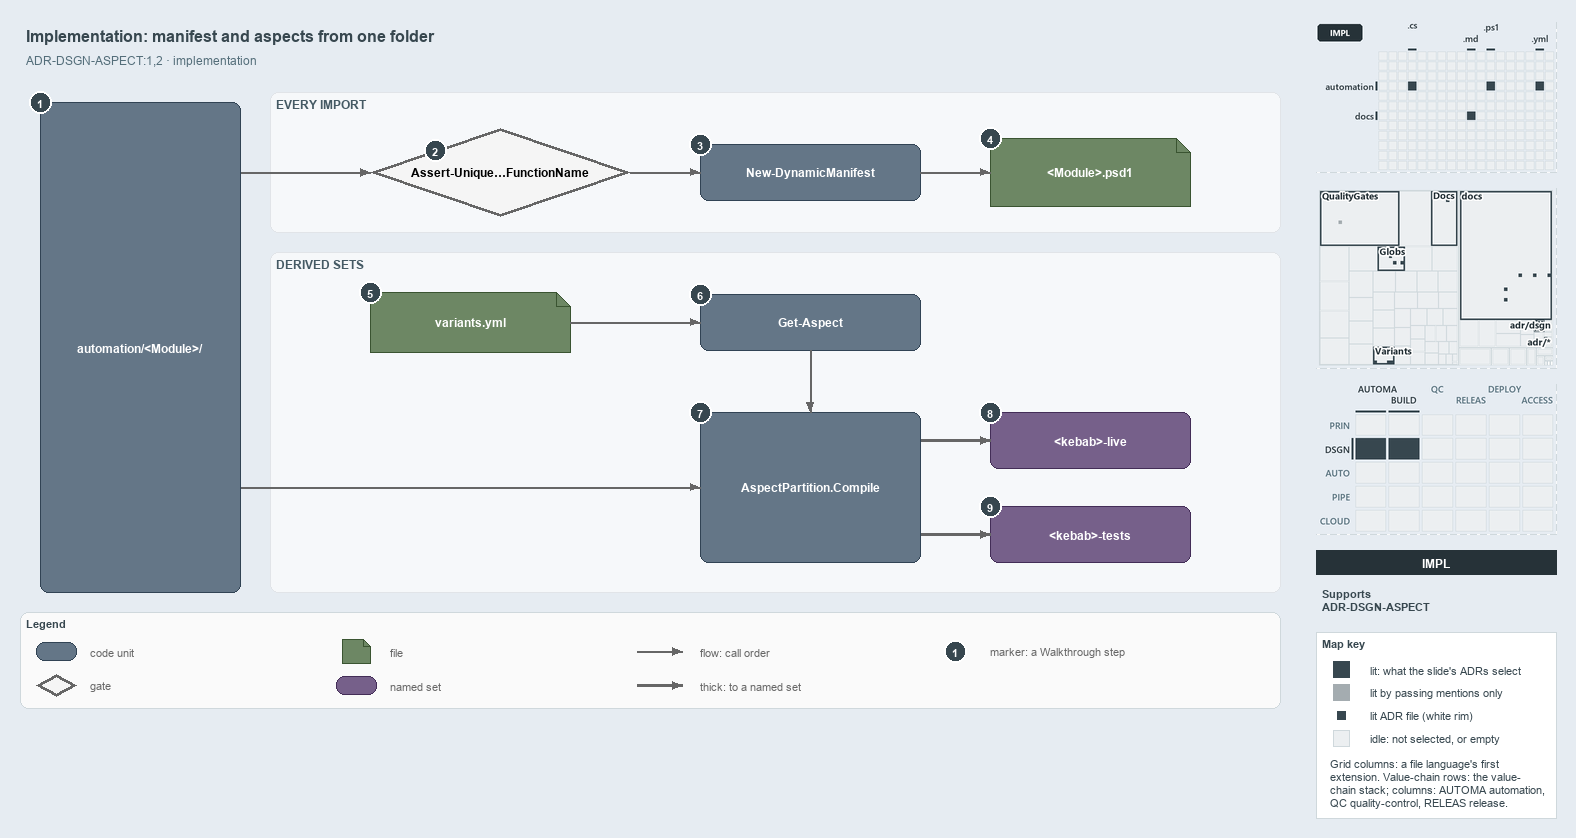

The diagram above was exported from draw.io. Its source (the exported page's mxGraphModel, read from the mxfile embedded in the PNG):
<mxGraphModel dx="1024" dy="768" grid="0" gridSize="10" guides="1" tooltips="1" connect="1" arrows="1" fold="1" page="1" pageScale="1" pageWidth="1572" pageHeight="722" background="#E6ECF2" math="0" shadow="0">
  <root>
    <mxCell id="0" />
    <mxCell id="1" parent="0" />
    <mxCell id="title" value="Implementation: manifest and aspects from one folder" style="text;html=1;align=left;verticalAlign=middle;fontSize=16;fontStyle=1;fontColor=#37474F;" vertex="1" parent="1">
      <mxGeometry x="20" y="14" width="1260" height="30" as="geometry" />
    </mxCell>
    <mxCell id="subtitle" value="ADR-DSGN-ASPECT:1,2 &amp;#183; implementation" style="text;html=1;align=left;verticalAlign=middle;fontSize=12;fontColor=#546E7A;" vertex="1" parent="1">
      <mxGeometry x="20" y="44" width="1240" height="20" as="geometry" />
    </mxCell>
    <mxCell id="band-import" value="EVERY IMPORT" style="rounded=1;html=1;arcSize=3;fillColor=#F6F8FA;strokeColor=#E1E4E8;verticalAlign=top;align=left;spacingLeft=8;fontStyle=1;fontSize=12;fontColor=#455A64;" vertex="1" parent="1">
      <mxGeometry x="270" y="86" width="1010" height="140" as="geometry" />
    </mxCell>
    <mxCell id="band-sets" value="DERIVED SETS" style="rounded=1;html=1;arcSize=3;fillColor=#F6F8FA;strokeColor=#E1E4E8;verticalAlign=top;align=left;spacingLeft=8;fontStyle=1;fontSize=12;fontColor=#455A64;" vertex="1" parent="1">
      <mxGeometry x="270" y="246" width="1010" height="340" as="geometry" />
    </mxCell>
    <mxCell id="folder" value="&lt;b&gt;automation/&amp;lt;Module&amp;gt;/&lt;/b&gt;" style="rounded=1;whiteSpace=wrap;html=1;arcSize=20;fillColor=#647687;strokeColor=#314354;fontColor=#FFFFFF;fontSize=12;" vertex="1" parent="1">
      <mxGeometry x="40" y="96" width="200" height="490" as="geometry" />
    </mxCell>
    <mxCell id="gate-unique" value="&lt;b&gt;Assert-Unique&amp;#8230;FunctionName&lt;/b&gt;" style="rhombus;whiteSpace=wrap;html=1;fillColor=#f5f5f5;strokeColor=#666666;strokeWidth=3;fontSize=12;" vertex="1" parent="1">
      <mxGeometry x="370" y="122" width="260" height="88" as="geometry" />
    </mxCell>
    <mxCell id="manifest" value="&lt;b&gt;New-DynamicManifest&lt;/b&gt;" style="rounded=1;whiteSpace=wrap;html=1;arcSize=20;fillColor=#647687;strokeColor=#314354;fontColor=#FFFFFF;fontSize=12;" vertex="1" parent="1">
      <mxGeometry x="700" y="138" width="220" height="56" as="geometry" />
    </mxCell>
    <mxCell id="psd1" value="&lt;b&gt;&amp;lt;Module&amp;gt;.psd1&lt;/b&gt;" style="shape=note;size=14;whiteSpace=wrap;html=1;fillColor=#6d8764;strokeColor=#3a5431;fontColor=#FFFFFF;fontSize=12;" vertex="1" parent="1">
      <mxGeometry x="990" y="132" width="200" height="68" as="geometry" />
    </mxCell>
    <mxCell id="variants" value="&lt;b&gt;variants.yml&lt;/b&gt;" style="shape=note;size=14;whiteSpace=wrap;html=1;fillColor=#6d8764;strokeColor=#3a5431;fontColor=#FFFFFF;fontSize=12;" vertex="1" parent="1">
      <mxGeometry x="370" y="286" width="200" height="60" as="geometry" />
    </mxCell>
    <mxCell id="get-aspect" value="&lt;b&gt;Get-Aspect&lt;/b&gt;" style="rounded=1;whiteSpace=wrap;html=1;arcSize=20;fillColor=#647687;strokeColor=#314354;fontColor=#FFFFFF;fontSize=12;" vertex="1" parent="1">
      <mxGeometry x="700" y="288" width="220" height="56" as="geometry" />
    </mxCell>
    <mxCell id="compile" value="&lt;b&gt;AspectPartition.Compile&lt;/b&gt;" style="rounded=1;whiteSpace=wrap;html=1;arcSize=20;fillColor=#647687;strokeColor=#314354;fontColor=#FFFFFF;fontSize=12;" vertex="1" parent="1">
      <mxGeometry x="700" y="406" width="220" height="150" as="geometry" />
    </mxCell>
    <mxCell id="live" value="&lt;b&gt;&amp;lt;kebab&amp;gt;-live&lt;/b&gt;" style="rounded=1;whiteSpace=wrap;html=1;arcSize=20;fillColor=#76608a;strokeColor=#432d57;fontColor=#FFFFFF;fontSize=12;" vertex="1" parent="1">
      <mxGeometry x="990" y="406" width="200" height="56" as="geometry" />
    </mxCell>
    <mxCell id="tests" value="&lt;b&gt;&amp;lt;kebab&amp;gt;-tests&lt;/b&gt;" style="rounded=1;whiteSpace=wrap;html=1;arcSize=20;fillColor=#76608a;strokeColor=#432d57;fontColor=#FFFFFF;fontSize=12;" vertex="1" parent="1">
      <mxGeometry x="990" y="500" width="200" height="56" as="geometry" />
    </mxCell>
    <mxCell id="port-folder-r1" value="" style="text;html=1;strokeColor=none;fillColor=none;" vertex="1" parent="1">
      <mxGeometry x="240" y="166" width="1" height="1" as="geometry" />
    </mxCell>
    <mxCell id="edge-folder-unique" value="" style="edgeStyle=orthogonalEdgeStyle;rounded=1;html=1;endArrow=block;strokeColor=#666666;" edge="1" parent="1" source="port-folder-r1" target="gate-unique">
      <mxGeometry relative="1" as="geometry" />
    </mxCell>
    <mxCell id="edge-unique-manifest" value="" style="edgeStyle=orthogonalEdgeStyle;rounded=1;html=1;endArrow=block;strokeColor=#666666;" edge="1" parent="1" source="gate-unique" target="manifest">
      <mxGeometry relative="1" as="geometry" />
    </mxCell>
    <mxCell id="edge-manifest-psd1" value="" style="edgeStyle=orthogonalEdgeStyle;rounded=1;html=1;endArrow=block;strokeColor=#666666;" edge="1" parent="1" source="manifest" target="psd1">
      <mxGeometry relative="1" as="geometry" />
    </mxCell>
    <mxCell id="edge-variants-aspect" value="" style="edgeStyle=orthogonalEdgeStyle;rounded=1;html=1;endArrow=block;strokeColor=#666666;" edge="1" parent="1" source="variants" target="get-aspect">
      <mxGeometry relative="1" as="geometry" />
    </mxCell>
    <mxCell id="edge-aspect-compile" value="" style="edgeStyle=orthogonalEdgeStyle;rounded=1;html=1;endArrow=block;strokeColor=#666666;" edge="1" parent="1" source="get-aspect" target="compile">
      <mxGeometry relative="1" as="geometry" />
    </mxCell>
    <mxCell id="port-folder-r2" value="" style="text;html=1;strokeColor=none;fillColor=none;" vertex="1" parent="1">
      <mxGeometry x="240" y="481" width="1" height="1" as="geometry" />
    </mxCell>
    <mxCell id="edge-folder-compile" value="" style="edgeStyle=orthogonalEdgeStyle;rounded=1;html=1;endArrow=block;strokeColor=#666666;" edge="1" parent="1" source="port-folder-r2" target="compile">
      <mxGeometry relative="1" as="geometry" />
    </mxCell>
    <mxCell id="port-compile-r1" value="" style="text;html=1;strokeColor=none;fillColor=none;" vertex="1" parent="1">
      <mxGeometry x="920" y="434" width="1" height="1" as="geometry" />
    </mxCell>
    <mxCell id="edge-compile-live" value="" style="edgeStyle=orthogonalEdgeStyle;rounded=1;html=1;endArrow=block;strokeColor=#666666;strokeWidth=2.5;" edge="1" parent="1" source="port-compile-r1" target="live">
      <mxGeometry relative="1" as="geometry" />
    </mxCell>
    <mxCell id="port-compile-r2" value="" style="text;html=1;strokeColor=none;fillColor=none;" vertex="1" parent="1">
      <mxGeometry x="920" y="528" width="1" height="1" as="geometry" />
    </mxCell>
    <mxCell id="edge-compile-tests" value="" style="edgeStyle=orthogonalEdgeStyle;rounded=1;html=1;endArrow=block;strokeColor=#666666;strokeWidth=2.5;" edge="1" parent="1" source="port-compile-r2" target="tests">
      <mxGeometry relative="1" as="geometry" />
    </mxCell>
    <mxCell id="mark-1" value="1" style="ellipse;html=1;fillColor=#37474F;strokeColor=#FFFFFF;strokeWidth=2;fontColor=#FFFFFF;fontStyle=1;fontSize=11;" vertex="1" parent="1">
      <mxGeometry x="29" y="85" width="22" height="22" as="geometry" />
    </mxCell>
    <mxCell id="mark-2" value="2" style="ellipse;html=1;fillColor=#37474F;strokeColor=#FFFFFF;strokeWidth=2;fontColor=#FFFFFF;fontStyle=1;fontSize=11;" vertex="1" parent="1">
      <mxGeometry x="424" y="133" width="22" height="22" as="geometry" />
    </mxCell>
    <mxCell id="mark-3" value="3" style="ellipse;html=1;fillColor=#37474F;strokeColor=#FFFFFF;strokeWidth=2;fontColor=#FFFFFF;fontStyle=1;fontSize=11;" vertex="1" parent="1">
      <mxGeometry x="689" y="127" width="22" height="22" as="geometry" />
    </mxCell>
    <mxCell id="mark-4" value="4" style="ellipse;html=1;fillColor=#37474F;strokeColor=#FFFFFF;strokeWidth=2;fontColor=#FFFFFF;fontStyle=1;fontSize=11;" vertex="1" parent="1">
      <mxGeometry x="979" y="121" width="22" height="22" as="geometry" />
    </mxCell>
    <mxCell id="mark-5" value="5" style="ellipse;html=1;fillColor=#37474F;strokeColor=#FFFFFF;strokeWidth=2;fontColor=#FFFFFF;fontStyle=1;fontSize=11;" vertex="1" parent="1">
      <mxGeometry x="359" y="275" width="22" height="22" as="geometry" />
    </mxCell>
    <mxCell id="mark-6" value="6" style="ellipse;html=1;fillColor=#37474F;strokeColor=#FFFFFF;strokeWidth=2;fontColor=#FFFFFF;fontStyle=1;fontSize=11;" vertex="1" parent="1">
      <mxGeometry x="689" y="277" width="22" height="22" as="geometry" />
    </mxCell>
    <mxCell id="mark-7" value="7" style="ellipse;html=1;fillColor=#37474F;strokeColor=#FFFFFF;strokeWidth=2;fontColor=#FFFFFF;fontStyle=1;fontSize=11;" vertex="1" parent="1">
      <mxGeometry x="689" y="395" width="22" height="22" as="geometry" />
    </mxCell>
    <mxCell id="mark-8" value="8" style="ellipse;html=1;fillColor=#37474F;strokeColor=#FFFFFF;strokeWidth=2;fontColor=#FFFFFF;fontStyle=1;fontSize=11;" vertex="1" parent="1">
      <mxGeometry x="979" y="395" width="22" height="22" as="geometry" />
    </mxCell>
    <mxCell id="mark-9" value="9" style="ellipse;html=1;fillColor=#37474F;strokeColor=#FFFFFF;strokeWidth=2;fontColor=#FFFFFF;fontStyle=1;fontSize=11;" vertex="1" parent="1">
      <mxGeometry x="979" y="489" width="22" height="22" as="geometry" />
    </mxCell>
    <mxCell id="legend" value="&lt;b&gt;Legend&lt;/b&gt;" style="rounded=1;whiteSpace=wrap;html=1;arcSize=6;fillColor=#FAFAFA;strokeColor=#CFD8DC;align=left;verticalAlign=top;spacing=8;fontSize=11;fontColor=#37474F;" vertex="1" parent="1">
      <mxGeometry x="20" y="606" width="1260" height="96" as="geometry" />
    </mxCell>
    <mxCell id="legend-code" value="" style="rounded=1;whiteSpace=wrap;html=1;arcSize=20;fillColor=#647687;strokeColor=#314354;fontColor=#FFFFFF;fontSize=12;" vertex="1" parent="1">
      <mxGeometry x="36" y="636" width="40" height="18" as="geometry" />
    </mxCell>
    <mxCell id="legend-code-text" value="code unit" style="text;html=1;align=left;verticalAlign=middle;fontSize=11;fontColor=#666666;" vertex="1" parent="1">
      <mxGeometry x="84" y="635" width="240" height="20" as="geometry" />
    </mxCell>
    <mxCell id="legend-gate" value="" style="rhombus;whiteSpace=wrap;html=1;fillColor=#f5f5f5;strokeColor=#666666;strokeWidth=3;fontSize=12;" vertex="1" parent="1">
      <mxGeometry x="36" y="668" width="40" height="22" as="geometry" />
    </mxCell>
    <mxCell id="legend-gate-text" value="gate" style="text;html=1;align=left;verticalAlign=middle;fontSize=11;fontColor=#666666;" vertex="1" parent="1">
      <mxGeometry x="84" y="669" width="240" height="20" as="geometry" />
    </mxCell>
    <mxCell id="legend-file" value="" style="shape=note;size=7;whiteSpace=wrap;html=1;fillColor=#6d8764;strokeColor=#3a5431;fontColor=#FFFFFF;fontSize=12;" vertex="1" parent="1">
      <mxGeometry x="342" y="633" width="28" height="24" as="geometry" />
    </mxCell>
    <mxCell id="legend-file-text" value="file" style="text;html=1;align=left;verticalAlign=middle;fontSize=11;fontColor=#666666;" vertex="1" parent="1">
      <mxGeometry x="384" y="635" width="240" height="20" as="geometry" />
    </mxCell>
    <mxCell id="legend-set" value="" style="rounded=1;whiteSpace=wrap;html=1;arcSize=20;fillColor=#76608a;strokeColor=#432d57;fontColor=#FFFFFF;fontSize=12;" vertex="1" parent="1">
      <mxGeometry x="336" y="670" width="40" height="18" as="geometry" />
    </mxCell>
    <mxCell id="legend-set-text" value="named set" style="text;html=1;align=left;verticalAlign=middle;fontSize=11;fontColor=#666666;" vertex="1" parent="1">
      <mxGeometry x="384" y="669" width="240" height="20" as="geometry" />
    </mxCell>
    <mxCell id="legend-flow-a" value="" style="text;html=1;strokeColor=none;fillColor=none;" vertex="1" parent="1">
      <mxGeometry x="636" y="645" width="1" height="1" as="geometry" />
    </mxCell>
    <mxCell id="legend-flow-b" value="" style="text;html=1;strokeColor=none;fillColor=none;" vertex="1" parent="1">
      <mxGeometry x="682" y="645" width="1" height="1" as="geometry" />
    </mxCell>
    <mxCell id="legend-flow" value="" style="edgeStyle=orthogonalEdgeStyle;rounded=1;html=1;endArrow=block;strokeColor=#666666;" edge="1" parent="1" source="legend-flow-a" target="legend-flow-b">
      <mxGeometry relative="1" as="geometry" />
    </mxCell>
    <mxCell id="legend-flow-text" value="flow: call order" style="text;html=1;align=left;verticalAlign=middle;fontSize=11;fontColor=#666666;" vertex="1" parent="1">
      <mxGeometry x="694" y="635" width="240" height="20" as="geometry" />
    </mxCell>
    <mxCell id="legend-thick-a" value="" style="text;html=1;strokeColor=none;fillColor=none;" vertex="1" parent="1">
      <mxGeometry x="636" y="679" width="1" height="1" as="geometry" />
    </mxCell>
    <mxCell id="legend-thick-b" value="" style="text;html=1;strokeColor=none;fillColor=none;" vertex="1" parent="1">
      <mxGeometry x="682" y="679" width="1" height="1" as="geometry" />
    </mxCell>
    <mxCell id="legend-thick" value="" style="edgeStyle=orthogonalEdgeStyle;rounded=1;html=1;endArrow=block;strokeColor=#666666;strokeWidth=2.5;" edge="1" parent="1" source="legend-thick-a" target="legend-thick-b">
      <mxGeometry relative="1" as="geometry" />
    </mxCell>
    <mxCell id="legend-thick-text" value="thick: to a named set" style="text;html=1;align=left;verticalAlign=middle;fontSize=11;fontColor=#666666;" vertex="1" parent="1">
      <mxGeometry x="694" y="669" width="240" height="20" as="geometry" />
    </mxCell>
    <mxCell id="legend-mark" value="1" style="ellipse;html=1;fillColor=#37474F;strokeColor=#FFFFFF;strokeWidth=2;fontColor=#FFFFFF;fontStyle=1;fontSize=11;" vertex="1" parent="1">
      <mxGeometry x="944" y="634" width="22" height="22" as="geometry" />
    </mxCell>
    <mxCell id="legend-mark-text" value="marker: a Walkthrough step" style="text;html=1;align=left;verticalAlign=middle;fontSize=11;fontColor=#666666;" vertex="1" parent="1">
      <mxGeometry x="984" y="635" width="220" height="20" as="geometry" />
    </mxCell>
    <mxCell id="minimap-grid" value="" style="shape=image;html=1;imageAspect=0;aspect=fixed;verticalLabelPosition=bottom;strokeColor=#CFD8DC;dashed=1;fillColor=#FAFAFA;image=data:image/png,(base64 omitted: 7980 chars);" vertex="1" parent="1">
      <mxGeometry x="1316" y="16" width="240" height="150" as="geometry" />
    </mxCell>
    <mxCell id="minimap-tree" value="" style="shape=image;html=1;imageAspect=0;aspect=fixed;verticalLabelPosition=bottom;strokeColor=#CFD8DC;dashed=1;fillColor=#FAFAFA;image=data:image/png,(base64 omitted: 20064 chars);" vertex="1" parent="1">
      <mxGeometry x="1316" y="182" width="240" height="180" as="geometry" />
    </mxCell>
    <mxCell id="minimap-chain" value="" style="shape=image;html=1;imageAspect=0;aspect=fixed;verticalLabelPosition=bottom;strokeColor=#CFD8DC;dashed=1;fillColor=#FAFAFA;image=data:image/png,(base64 omitted: 14340 chars);" vertex="1" parent="1">
      <mxGeometry x="1316" y="378" width="240" height="150" as="geometry" />
    </mxCell>
    <mxCell id="lens-badge" value="IMPL" style="rounded=0;whiteSpace=wrap;html=1;align=center;verticalAlign=middle;fontSize=12;fontStyle=1;fontColor=#FFFFFF;fillColor=#263238;strokeColor=none;" vertex="1" parent="1">
      <mxGeometry x="1316" y="544" width="240" height="24" as="geometry" />
    </mxCell>
    <mxCell id="supports" value="&lt;b&gt;Supports&lt;/b&gt;&lt;br&gt;ADR-DSGN-ASPECT" style="text;html=1;whiteSpace=wrap;align=left;verticalAlign=top;fontSize=11;fontColor=#37474F;" vertex="1" parent="1">
      <mxGeometry x="1316" y="576" width="240" height="38" as="geometry" />
    </mxCell>
    <mxCell id="mapkey" value="&lt;b&gt;Map key&lt;/b&gt;" style="rounded=0;whiteSpace=wrap;html=1;align=left;verticalAlign=top;fontSize=11;fontColor=#37474F;fillColor=#FFFFFF;strokeColor=#CFD8DC;spacingLeft=8;spacingTop=2;" vertex="1" parent="1">
      <mxGeometry x="1316" y="626" width="240" height="186" as="geometry" />
    </mxCell>
    <mxCell id="mapkey-lit" value="" style="rounded=0;html=1;fillColor=#37474F;strokeColor=#37474F;" vertex="1" parent="1">
      <mxGeometry x="1333.0" y="655.0" width="16" height="16" as="geometry" />
    </mxCell>
    <mxCell id="mapkey-lit-text" value="lit: what the slide's ADRs select" style="text;html=1;align=left;verticalAlign=middle;fontSize=11;fontColor=#37474F;" vertex="1" parent="1">
      <mxGeometry x="1364" y="653" width="184" height="20" as="geometry" />
    </mxCell>
    <mxCell id="mapkey-touched" value="" style="rounded=0;html=1;fillColor=#A4ACB0;strokeColor=#A4ACB0;" vertex="1" parent="1">
      <mxGeometry x="1333.0" y="678.0" width="16" height="16" as="geometry" />
    </mxCell>
    <mxCell id="mapkey-touched-text" value="lit by passing mentions only" style="text;html=1;align=left;verticalAlign=middle;fontSize=11;fontColor=#37474F;" vertex="1" parent="1">
      <mxGeometry x="1364" y="676" width="184" height="20" as="geometry" />
    </mxCell>
    <mxCell id="mapkey-adr" value="" style="rounded=0;html=1;fillColor=#37474F;strokeColor=#FFFFFF;strokeWidth=2;" vertex="1" parent="1">
      <mxGeometry x="1335.0" y="703.0" width="12" height="12" as="geometry" />
    </mxCell>
    <mxCell id="mapkey-adr-text" value="lit ADR file (white rim)" style="text;html=1;align=left;verticalAlign=middle;fontSize=11;fontColor=#37474F;" vertex="1" parent="1">
      <mxGeometry x="1364" y="699" width="184" height="20" as="geometry" />
    </mxCell>
    <mxCell id="mapkey-idle" value="" style="rounded=0;html=1;fillColor=#ECEFF1;strokeColor=#CFD8DC;" vertex="1" parent="1">
      <mxGeometry x="1333.0" y="724.0" width="16" height="16" as="geometry" />
    </mxCell>
    <mxCell id="mapkey-idle-text" value="idle: not selected, or empty" style="text;html=1;align=left;verticalAlign=middle;fontSize=11;fontColor=#37474F;" vertex="1" parent="1">
      <mxGeometry x="1364" y="722" width="184" height="20" as="geometry" />
    </mxCell>
    <mxCell id="mapkey-codes" value="Grid columns: a file language's first&lt;br&gt;extension. Value-chain rows: the value-&lt;br&gt;chain stack; columns: AUTOMA automation,&lt;br&gt;QC quality-control, RELEAS release." style="text;html=1;align=left;verticalAlign=top;whiteSpace=wrap;fontSize=11;fontColor=#37474F;" vertex="1" parent="1">
      <mxGeometry x="1324" y="746" width="224" height="60" as="geometry" />
    </mxCell>
  </root>
</mxGraphModel>